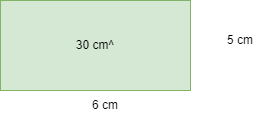

The diagram above was exported from draw.io. Its source (the exported page's mxGraphModel, read from the mxfile embedded in the PNG):
<mxGraphModel dx="773" dy="482" grid="1" gridSize="10" guides="1" tooltips="1" connect="1" arrows="1" fold="1" page="1" pageScale="1" pageWidth="850" pageHeight="1100" math="0" shadow="0">
  <root>
    <mxCell id="0" />
    <mxCell id="1" parent="0" />
    <mxCell id="6zasMuoBZN1YH5OEQfCZ-1" value="30 cm^" style="rounded=0;whiteSpace=wrap;html=1;fillColor=#d5e8d4;strokeColor=#82b366;" vertex="1" parent="1">
      <mxGeometry x="280" y="140" width="190" height="90" as="geometry" />
    </mxCell>
    <mxCell id="6zasMuoBZN1YH5OEQfCZ-2" value="6 cm" style="text;html=1;strokeColor=none;fillColor=none;align=center;verticalAlign=middle;whiteSpace=wrap;rounded=0;" vertex="1" parent="1">
      <mxGeometry x="355" y="230" width="60" height="30" as="geometry" />
    </mxCell>
    <mxCell id="6zasMuoBZN1YH5OEQfCZ-3" value="5 cm" style="text;html=1;strokeColor=none;fillColor=none;align=center;verticalAlign=middle;whiteSpace=wrap;rounded=0;" vertex="1" parent="1">
      <mxGeometry x="490" y="165" width="60" height="30" as="geometry" />
    </mxCell>
  </root>
</mxGraphModel>